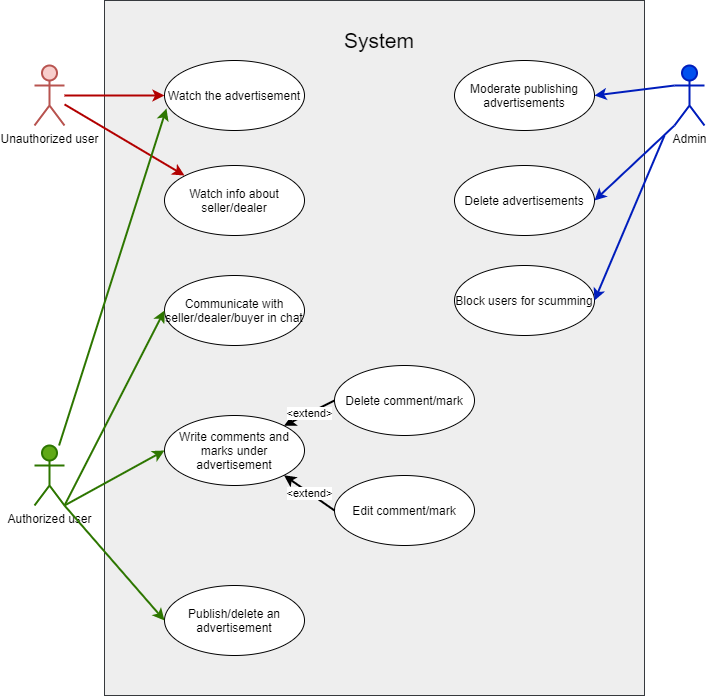

The diagram above was exported from draw.io. Its source (the exported page's mxGraphModel, read from the mxfile embedded in the PNG):
<mxGraphModel dx="1422" dy="762" grid="1" gridSize="10" guides="1" tooltips="1" connect="1" arrows="1" fold="1" page="1" pageScale="1" pageWidth="827" pageHeight="1169" math="0" shadow="0">
  <root>
    <mxCell id="0" />
    <mxCell id="1" parent="0" />
    <mxCell id="l9NX__NCs-9B07hNaJNE-32" value="" style="rounded=0;whiteSpace=wrap;html=1;strokeWidth=1;strokeColor=#36393d;fillColor=#eeeeee;" parent="1" vertex="1">
      <mxGeometry x="130" y="85" width="540" height="695" as="geometry" />
    </mxCell>
    <mxCell id="l9NX__NCs-9B07hNaJNE-5" style="edgeStyle=orthogonalEdgeStyle;rounded=0;orthogonalLoop=1;jettySize=auto;html=1;entryX=0;entryY=0.5;entryDx=0;entryDy=0;fillColor=#e51400;strokeColor=#B20000;strokeWidth=2;" parent="1" source="l9NX__NCs-9B07hNaJNE-1" target="l9NX__NCs-9B07hNaJNE-3" edge="1">
      <mxGeometry relative="1" as="geometry" />
    </mxCell>
    <mxCell id="l9NX__NCs-9B07hNaJNE-1" value="Unauthorized user" style="shape=umlActor;verticalLabelPosition=bottom;verticalAlign=top;html=1;outlineConnect=0;fillColor=#f8cecc;strokeColor=#b85450;strokeWidth=2;" parent="1" vertex="1">
      <mxGeometry x="60" y="150" width="30" height="60" as="geometry" />
    </mxCell>
    <mxCell id="l9NX__NCs-9B07hNaJNE-2" value="Authorized user" style="shape=umlActor;verticalLabelPosition=bottom;verticalAlign=top;html=1;outlineConnect=0;fillColor=#60a917;strokeColor=#2D7600;strokeWidth=2;" parent="1" vertex="1">
      <mxGeometry x="60" y="530" width="30" height="60" as="geometry" />
    </mxCell>
    <mxCell id="l9NX__NCs-9B07hNaJNE-3" value="Watch the advertisement" style="ellipse;whiteSpace=wrap;html=1;" parent="1" vertex="1">
      <mxGeometry x="190" y="145" width="140" height="70" as="geometry" />
    </mxCell>
    <mxCell id="l9NX__NCs-9B07hNaJNE-4" value="Watch info about seller/dealer" style="ellipse;whiteSpace=wrap;html=1;" parent="1" vertex="1">
      <mxGeometry x="190" y="250" width="140" height="70" as="geometry" />
    </mxCell>
    <mxCell id="l9NX__NCs-9B07hNaJNE-7" value="" style="endArrow=classic;html=1;fillColor=#e51400;strokeColor=#B20000;strokeWidth=2;" parent="1" source="l9NX__NCs-9B07hNaJNE-1" edge="1">
      <mxGeometry width="50" height="50" relative="1" as="geometry">
        <mxPoint x="220" y="320" as="sourcePoint" />
        <mxPoint x="210" y="260" as="targetPoint" />
      </mxGeometry>
    </mxCell>
    <mxCell id="l9NX__NCs-9B07hNaJNE-9" value="" style="endArrow=classic;html=1;entryX=0.014;entryY=0.686;entryDx=0;entryDy=0;entryPerimeter=0;fillColor=#60a917;strokeColor=#2D7600;strokeWidth=2;" parent="1" source="l9NX__NCs-9B07hNaJNE-2" target="l9NX__NCs-9B07hNaJNE-3" edge="1">
      <mxGeometry width="50" height="50" relative="1" as="geometry">
        <mxPoint x="220" y="440" as="sourcePoint" />
        <mxPoint x="270" y="390" as="targetPoint" />
      </mxGeometry>
    </mxCell>
    <mxCell id="l9NX__NCs-9B07hNaJNE-11" value="Communicate with seller/dealer/buyer in chat" style="ellipse;whiteSpace=wrap;html=1;" parent="1" vertex="1">
      <mxGeometry x="190" y="360" width="140" height="70" as="geometry" />
    </mxCell>
    <mxCell id="l9NX__NCs-9B07hNaJNE-15" value="" style="endArrow=classic;html=1;fontColor=#000000;exitX=1;exitY=1;exitDx=0;exitDy=0;exitPerimeter=0;entryX=0;entryY=0.5;entryDx=0;entryDy=0;fillColor=#60a917;strokeColor=#2D7600;strokeWidth=2;" parent="1" source="l9NX__NCs-9B07hNaJNE-2" target="l9NX__NCs-9B07hNaJNE-11" edge="1">
      <mxGeometry width="50" height="50" relative="1" as="geometry">
        <mxPoint x="220" y="440" as="sourcePoint" />
        <mxPoint x="270" y="390" as="targetPoint" />
      </mxGeometry>
    </mxCell>
    <mxCell id="l9NX__NCs-9B07hNaJNE-16" value="Write comments and marks under advertisement" style="ellipse;whiteSpace=wrap;html=1;" parent="1" vertex="1">
      <mxGeometry x="190" y="500" width="140" height="70" as="geometry" />
    </mxCell>
    <mxCell id="l9NX__NCs-9B07hNaJNE-17" value="" style="endArrow=classic;html=1;fontColor=#000000;entryX=0;entryY=0.5;entryDx=0;entryDy=0;fillColor=#60a917;strokeColor=#2D7600;strokeWidth=2;" parent="1" target="l9NX__NCs-9B07hNaJNE-16" edge="1">
      <mxGeometry width="50" height="50" relative="1" as="geometry">
        <mxPoint x="90" y="590" as="sourcePoint" />
        <mxPoint x="200" y="495" as="targetPoint" />
      </mxGeometry>
    </mxCell>
    <mxCell id="l9NX__NCs-9B07hNaJNE-18" value="Edit comment/mark" style="ellipse;whiteSpace=wrap;html=1;" parent="1" vertex="1">
      <mxGeometry x="360" y="560" width="140" height="70" as="geometry" />
    </mxCell>
    <mxCell id="l9NX__NCs-9B07hNaJNE-19" value="Delete comment/mark" style="ellipse;whiteSpace=wrap;html=1;" parent="1" vertex="1">
      <mxGeometry x="360" y="450" width="140" height="70" as="geometry" />
    </mxCell>
    <mxCell id="l9NX__NCs-9B07hNaJNE-20" value="" style="endArrow=classic;html=1;fontColor=#000000;strokeWidth=2;entryX=1;entryY=1;entryDx=0;entryDy=0;exitX=0;exitY=0.5;exitDx=0;exitDy=0;" parent="1" source="l9NX__NCs-9B07hNaJNE-18" target="l9NX__NCs-9B07hNaJNE-16" edge="1">
      <mxGeometry relative="1" as="geometry">
        <mxPoint x="170" y="660" as="sourcePoint" />
        <mxPoint x="260" y="680" as="targetPoint" />
      </mxGeometry>
    </mxCell>
    <mxCell id="l9NX__NCs-9B07hNaJNE-21" value="&amp;lt;extend&amp;gt;" style="edgeLabel;resizable=0;html=1;align=center;verticalAlign=middle;" parent="l9NX__NCs-9B07hNaJNE-20" connectable="0" vertex="1">
      <mxGeometry relative="1" as="geometry" />
    </mxCell>
    <mxCell id="l9NX__NCs-9B07hNaJNE-22" value="" style="endArrow=classic;html=1;fontColor=#000000;strokeWidth=2;entryX=1;entryY=0;entryDx=0;entryDy=0;exitX=0;exitY=0.5;exitDx=0;exitDy=0;" parent="1" source="l9NX__NCs-9B07hNaJNE-19" target="l9NX__NCs-9B07hNaJNE-16" edge="1">
      <mxGeometry relative="1" as="geometry">
        <mxPoint x="360" y="660" as="sourcePoint" />
        <mxPoint x="400.5025253169417" y="609.2487373415292" as="targetPoint" />
      </mxGeometry>
    </mxCell>
    <mxCell id="l9NX__NCs-9B07hNaJNE-23" value="&amp;lt;extend&amp;gt;" style="edgeLabel;resizable=0;html=1;align=center;verticalAlign=middle;" parent="l9NX__NCs-9B07hNaJNE-22" connectable="0" vertex="1">
      <mxGeometry relative="1" as="geometry" />
    </mxCell>
    <mxCell id="l9NX__NCs-9B07hNaJNE-25" value="Publish/delete an advertisement" style="ellipse;whiteSpace=wrap;html=1;" parent="1" vertex="1">
      <mxGeometry x="190" y="670" width="140" height="70" as="geometry" />
    </mxCell>
    <mxCell id="l9NX__NCs-9B07hNaJNE-26" value="" style="endArrow=classic;html=1;fontColor=#000000;entryX=0;entryY=0.5;entryDx=0;entryDy=0;fillColor=#60a917;strokeColor=#2D7600;strokeWidth=2;exitX=1;exitY=1;exitDx=0;exitDy=0;exitPerimeter=0;" parent="1" source="l9NX__NCs-9B07hNaJNE-2" target="l9NX__NCs-9B07hNaJNE-25" edge="1">
      <mxGeometry width="50" height="50" relative="1" as="geometry">
        <mxPoint x="100" y="600" as="sourcePoint" />
        <mxPoint x="200" y="594.5" as="targetPoint" />
      </mxGeometry>
    </mxCell>
    <mxCell id="l9NX__NCs-9B07hNaJNE-27" value="Admin" style="shape=umlActor;verticalLabelPosition=bottom;verticalAlign=top;html=1;outlineConnect=0;strokeWidth=2;fillColor=#0050ef;strokeColor=#001DBC;" parent="1" vertex="1">
      <mxGeometry x="700" y="150" width="30" height="60" as="geometry" />
    </mxCell>
    <mxCell id="l9NX__NCs-9B07hNaJNE-28" value="Moderate publishing advertisements" style="ellipse;whiteSpace=wrap;html=1;" parent="1" vertex="1">
      <mxGeometry x="480" y="145" width="140" height="70" as="geometry" />
    </mxCell>
    <mxCell id="l9NX__NCs-9B07hNaJNE-29" value="Delete advertisements" style="ellipse;whiteSpace=wrap;html=1;" parent="1" vertex="1">
      <mxGeometry x="480" y="250" width="140" height="70" as="geometry" />
    </mxCell>
    <mxCell id="l9NX__NCs-9B07hNaJNE-30" value="" style="endArrow=classic;html=1;fontColor=#000000;strokeWidth=2;entryX=1;entryY=0.5;entryDx=0;entryDy=0;fillColor=#0050ef;strokeColor=#001DBC;" parent="1" target="l9NX__NCs-9B07hNaJNE-28" edge="1">
      <mxGeometry width="50" height="50" relative="1" as="geometry">
        <mxPoint x="700" y="170" as="sourcePoint" />
        <mxPoint x="310" y="440" as="targetPoint" />
      </mxGeometry>
    </mxCell>
    <mxCell id="l9NX__NCs-9B07hNaJNE-31" value="" style="endArrow=classic;html=1;fontColor=#000000;strokeWidth=2;entryX=1;entryY=0.5;entryDx=0;entryDy=0;exitX=0;exitY=1;exitDx=0;exitDy=0;exitPerimeter=0;fillColor=#0050ef;strokeColor=#001DBC;" parent="1" source="l9NX__NCs-9B07hNaJNE-27" target="l9NX__NCs-9B07hNaJNE-29" edge="1">
      <mxGeometry width="50" height="50" relative="1" as="geometry">
        <mxPoint x="710" y="180" as="sourcePoint" />
        <mxPoint x="630" y="190" as="targetPoint" />
      </mxGeometry>
    </mxCell>
    <mxCell id="l9NX__NCs-9B07hNaJNE-33" value="&lt;font style=&quot;font-size: 21px&quot;&gt;System&lt;/font&gt;" style="text;html=1;strokeColor=none;fillColor=none;align=center;verticalAlign=middle;whiteSpace=wrap;rounded=0;fontColor=#000000;" parent="1" vertex="1">
      <mxGeometry x="280" y="100" width="250" height="50" as="geometry" />
    </mxCell>
    <mxCell id="G6cLdQRRHpIqieWKUEHk-1" value="Block users for scumming" style="ellipse;whiteSpace=wrap;html=1;" vertex="1" parent="1">
      <mxGeometry x="480" y="350" width="140" height="70" as="geometry" />
    </mxCell>
    <mxCell id="G6cLdQRRHpIqieWKUEHk-2" value="" style="endArrow=classic;html=1;fontColor=#000000;strokeWidth=2;entryX=1;entryY=0.5;entryDx=0;entryDy=0;fillColor=#0050ef;strokeColor=#001DBC;" edge="1" parent="1" target="G6cLdQRRHpIqieWKUEHk-1">
      <mxGeometry width="50" height="50" relative="1" as="geometry">
        <mxPoint x="690" y="220" as="sourcePoint" />
        <mxPoint x="630" y="295" as="targetPoint" />
      </mxGeometry>
    </mxCell>
  </root>
</mxGraphModel>